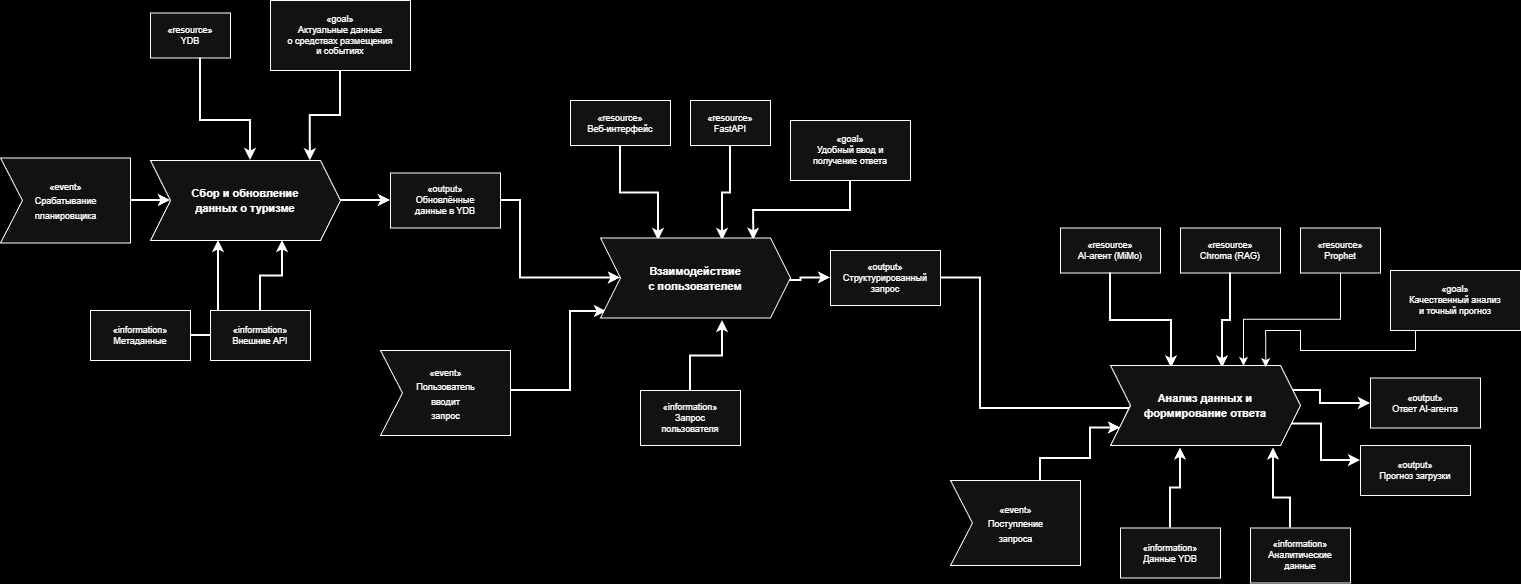

The diagram above was exported from draw.io. Its source (the exported page's mxGraphModel, read from the mxfile embedded in the PNG):
<mxGraphModel dx="1678" dy="927" grid="1" gridSize="10" guides="1" tooltips="1" connect="1" arrows="1" fold="1" page="1" pageScale="1" pageWidth="1400" pageHeight="900" background="light-dark(#1A1A2E,#000000)" math="0" shadow="0">
  <root>
    <mxCell id="0" />
    <mxCell id="1" parent="0" />
    <mxCell id="arr_ev1" edge="1" parent="1" style="edgeStyle=orthogonalEdgeStyle;rounded=0;orthogonalLoop=1;jettySize=auto;html=1;strokeWidth=2;endArrow=classic;">
      <mxGeometry relative="1" as="geometry">
        <mxPoint x="130" y="339.9999999999999" as="sourcePoint" />
        <mxPoint x="180" y="340" as="targetPoint" />
      </mxGeometry>
    </mxCell>
    <mxCell id="inf1" parent="1" style="rounded=0;whiteSpace=wrap;html=1;fontSize=9;align=center;" value="«information»&#10;Метаданные" vertex="1">
      <mxGeometry height="50" width="100" x="100" y="450" as="geometry" />
    </mxCell>
    <mxCell id="arr_inf1" edge="1" parent="1" source="inf1" style="edgeStyle=orthogonalEdgeStyle;rounded=0;orthogonalLoop=1;jettySize=auto;html=1;strokeWidth=2;endArrow=classic;entryX=0.3;entryY=1;">
      <mxGeometry relative="1" as="geometry">
        <mxPoint x="228" y="380" as="targetPoint" />
      </mxGeometry>
    </mxCell>
    <mxCell id="inf1b" parent="1" style="rounded=0;whiteSpace=wrap;html=1;fontSize=9;align=center;" value="«information»&#10;Внешние API" vertex="1">
      <mxGeometry height="50" width="100" x="220" y="450" as="geometry" />
    </mxCell>
    <mxCell id="arr_inf1b" edge="1" parent="1" source="inf1b" style="edgeStyle=orthogonalEdgeStyle;rounded=0;orthogonalLoop=1;jettySize=auto;html=1;strokeWidth=2;endArrow=classic;entryX=0.7;entryY=1;">
      <mxGeometry relative="1" as="geometry">
        <mxPoint x="292" y="380" as="targetPoint" />
      </mxGeometry>
    </mxCell>
    <mxCell id="rs1" parent="1" style="rounded=0;whiteSpace=wrap;html=1;fontSize=9;align=center;" value="«resource»&#10;YDB" vertex="1">
      <mxGeometry height="45" width="80" x="160" y="152.5" as="geometry" />
    </mxCell>
    <mxCell id="arr_rs1" edge="1" parent="1" source="rs1" style="edgeStyle=orthogonalEdgeStyle;rounded=0;orthogonalLoop=1;jettySize=auto;html=1;strokeWidth=2;endArrow=classic;entryX=0.5;entryY=0;">
      <mxGeometry relative="1" as="geometry">
        <Array as="points">
          <mxPoint x="210" y="260" />
          <mxPoint x="260" y="260" />
        </Array>
        <mxPoint x="260" y="300" as="targetPoint" />
      </mxGeometry>
    </mxCell>
    <mxCell id="gl1" parent="1" style="rounded=0;whiteSpace=wrap;html=1;fontSize=9;align=center;" value="«goal»&#10;Актуальные данные&#10;о средствах размещения&#10;и событиях" vertex="1">
      <mxGeometry height="70" width="140" x="280" y="140" as="geometry" />
    </mxCell>
    <mxCell id="arr_gl1" edge="1" parent="1" style="edgeStyle=orthogonalEdgeStyle;rounded=0;orthogonalLoop=1;jettySize=auto;html=1;strokeWidth=2;endArrow=classic;entryX=0.874;entryY=0.004;entryDx=0;entryDy=0;entryPerimeter=0;">
      <mxGeometry relative="1" as="geometry">
        <Array as="points">
          <mxPoint x="350" y="210" />
          <mxPoint x="350" y="255" />
          <mxPoint x="320" y="255" />
        </Array>
        <mxPoint x="350" y="210" as="sourcePoint" />
        <mxPoint x="319.84000000000015" y="300.31999999999994" as="targetPoint" />
      </mxGeometry>
    </mxCell>
    <mxCell id="ot1" parent="1" style="rounded=0;whiteSpace=wrap;html=1;fontSize=9;align=center;" value="«output»&#10;Обновлённые&#10;данные в YDB" vertex="1">
      <mxGeometry height="55" width="110" x="400" y="312.5" as="geometry" />
    </mxCell>
    <mxCell id="arr_ot1" edge="1" parent="1" style="edgeStyle=orthogonalEdgeStyle;rounded=0;orthogonalLoop=1;jettySize=auto;html=1;strokeWidth=2;endArrow=classic;" target="ot1">
      <mxGeometry relative="1" as="geometry">
        <mxPoint x="340" y="340" as="sourcePoint" />
      </mxGeometry>
    </mxCell>
    <mxCell id="arr_ev2" edge="1" parent="1" style="edgeStyle=orthogonalEdgeStyle;rounded=0;orthogonalLoop=1;jettySize=auto;html=1;strokeWidth=2;endArrow=classic;entryX=-0.025;entryY=0.888;entryDx=0;entryDy=0;entryPerimeter=0;">
      <mxGeometry relative="1" as="geometry">
        <Array as="points">
          <mxPoint x="580" y="530" />
          <mxPoint x="580" y="451" />
        </Array>
        <mxPoint x="520" y="530.0000000000002" as="sourcePoint" />
        <mxPoint x="616" y="451.03999999999996" as="targetPoint" />
      </mxGeometry>
    </mxCell>
    <mxCell id="inf2" parent="1" style="rounded=0;whiteSpace=wrap;html=1;fontSize=9;align=center;" value="«information»&#10;Запрос&#10;пользователя" vertex="1">
      <mxGeometry height="55" width="100" x="650" y="530" as="geometry" />
    </mxCell>
    <mxCell id="arr_inf2" edge="1" parent="1" source="inf2" style="edgeStyle=orthogonalEdgeStyle;rounded=0;orthogonalLoop=1;jettySize=auto;html=1;strokeWidth=2;endArrow=classic;entryX=0.7;entryY=1;">
      <mxGeometry relative="1" as="geometry">
        <mxPoint x="732" y="460" as="targetPoint" />
      </mxGeometry>
    </mxCell>
    <mxCell id="rs2" parent="1" style="rounded=0;whiteSpace=wrap;html=1;fontSize=9;align=center;" value="«resource»&#10;Веб-интерфейс" vertex="1">
      <mxGeometry height="45" width="100" x="580" y="240" as="geometry" />
    </mxCell>
    <mxCell id="arr_rs2" edge="1" parent="1" source="rs2" style="edgeStyle=orthogonalEdgeStyle;rounded=0;orthogonalLoop=1;jettySize=auto;html=1;strokeWidth=2;endArrow=classic;entryX=0.3;entryY=0;">
      <mxGeometry relative="1" as="geometry">
        <mxPoint x="668" y="380" as="targetPoint" />
      </mxGeometry>
    </mxCell>
    <mxCell id="rs2b" parent="1" style="rounded=0;whiteSpace=wrap;html=1;fontSize=9;align=center;" value="«resource»&#10;FastAPI" vertex="1">
      <mxGeometry height="45" width="80" x="700" y="240" as="geometry" />
    </mxCell>
    <mxCell id="arr_rs2b" edge="1" parent="1" source="rs2b" style="edgeStyle=orthogonalEdgeStyle;rounded=0;orthogonalLoop=1;jettySize=auto;html=1;strokeWidth=2;endArrow=classic;entryX=0.7;entryY=0;">
      <mxGeometry relative="1" as="geometry">
        <mxPoint x="732" y="380" as="targetPoint" />
      </mxGeometry>
    </mxCell>
    <mxCell id="gl2" parent="1" style="rounded=0;whiteSpace=wrap;html=1;fontSize=9;align=center;" value="«goal»&#10;Удобный ввод и&#10;получение ответа" vertex="1">
      <mxGeometry height="60" width="120" x="800" y="260" as="geometry" />
    </mxCell>
    <mxCell id="arr_gl2" edge="1" parent="1" source="gl2" style="edgeStyle=orthogonalEdgeStyle;rounded=0;orthogonalLoop=1;jettySize=auto;html=1;strokeWidth=2;endArrow=classic;exitX=0.5;exitY=1;entryX=0.895;entryY=-0.003;exitDx=0;exitDy=0;entryDx=0;entryDy=0;entryPerimeter=0;">
      <mxGeometry relative="1" as="geometry">
        <mxPoint x="763.1999999999998" y="379.76" as="targetPoint" />
      </mxGeometry>
    </mxCell>
    <mxCell id="ot2" parent="1" style="rounded=0;whiteSpace=wrap;html=1;fontSize=9;align=center;" value="«output»&#10;Структурированный&#10;запрос" vertex="1">
      <mxGeometry height="55" width="110" x="840" y="390" as="geometry" />
    </mxCell>
    <mxCell id="arr_ot2" edge="1" parent="1" style="edgeStyle=orthogonalEdgeStyle;rounded=0;orthogonalLoop=1;jettySize=auto;html=1;strokeWidth=2;endArrow=classic;" target="ot2">
      <mxGeometry relative="1" as="geometry">
        <mxPoint x="780" y="420" as="sourcePoint" />
      </mxGeometry>
    </mxCell>
    <mxCell id="arr_ev3" edge="1" parent="1" style="edgeStyle=orthogonalEdgeStyle;rounded=0;orthogonalLoop=1;jettySize=auto;html=1;strokeWidth=2;endArrow=classic;entryX=0;entryY=0.75;entryDx=0;entryDy=0;exitX=0.5;exitY=0;exitDx=0;exitDy=0;">
      <mxGeometry relative="1" as="geometry">
        <Array as="points">
          <mxPoint x="1050" y="628" />
          <mxPoint x="1050" y="598" />
          <mxPoint x="1100" y="598" />
          <mxPoint x="1100" y="568" />
        </Array>
        <mxPoint x="1045" y="627.5" as="sourcePoint" />
        <mxPoint x="1130" y="567.5" as="targetPoint" />
      </mxGeometry>
    </mxCell>
    <mxCell id="inf3" parent="1" style="rounded=0;whiteSpace=wrap;html=1;fontSize=9;align=center;" value="«information»&#10;Данные YDB" vertex="1">
      <mxGeometry height="50" width="100" x="1130" y="667.5" as="geometry" />
    </mxCell>
    <mxCell id="arr_inf3" edge="1" parent="1" source="inf3" style="edgeStyle=orthogonalEdgeStyle;rounded=0;orthogonalLoop=1;jettySize=auto;html=1;strokeWidth=2;endArrow=classic;">
      <mxGeometry relative="1" as="geometry">
        <Array as="points">
          <mxPoint x="1180" y="627.5" />
          <mxPoint x="1190" y="627.5" />
          <mxPoint x="1190" y="587.5" />
        </Array>
        <mxPoint x="1190" y="587.5" as="targetPoint" />
      </mxGeometry>
    </mxCell>
    <mxCell id="inf3b" parent="1" style="rounded=0;whiteSpace=wrap;html=1;fontSize=9;align=center;" value="«information»&#10;Аналитические&#10;данные" vertex="1">
      <mxGeometry height="55" width="100" x="1260" y="667.5" as="geometry" />
    </mxCell>
    <mxCell id="arr_inf3b" edge="1" parent="1" source="inf3b" style="edgeStyle=orthogonalEdgeStyle;rounded=0;orthogonalLoop=1;jettySize=auto;html=1;strokeWidth=2;endArrow=classic;entryX=0.9;entryY=1;">
      <mxGeometry relative="1" as="geometry">
        <Array as="points">
          <mxPoint x="1300" y="637.5" />
          <mxPoint x="1283" y="637.5" />
        </Array>
        <mxPoint x="1283" y="587.5" as="targetPoint" />
      </mxGeometry>
    </mxCell>
    <mxCell id="rs3" parent="1" style="rounded=0;whiteSpace=wrap;html=1;fontSize=9;align=center;" value="«resource»&#10;AI-агент (MiMo)" vertex="1">
      <mxGeometry height="45" width="100" x="1070" y="367.5" as="geometry" />
    </mxCell>
    <mxCell id="arr_rs3" edge="1" parent="1" source="rs3" style="edgeStyle=orthogonalEdgeStyle;rounded=0;orthogonalLoop=1;jettySize=auto;html=1;strokeWidth=2;endArrow=classic;entryX=0.3;entryY=0;">
      <mxGeometry relative="1" as="geometry">
        <Array as="points">
          <mxPoint x="1120" y="460" />
          <mxPoint x="1181" y="460" />
        </Array>
        <mxPoint x="1181" y="507.5" as="targetPoint" />
      </mxGeometry>
    </mxCell>
    <mxCell id="rs3b" parent="1" style="rounded=0;whiteSpace=wrap;html=1;fontSize=9;align=center;" value="«resource»&#10;Chroma (RAG)" vertex="1">
      <mxGeometry height="45" width="100" x="1190" y="367.5" as="geometry" />
    </mxCell>
    <mxCell id="arr_rs3b" edge="1" parent="1" source="rs3b" style="edgeStyle=orthogonalEdgeStyle;rounded=0;orthogonalLoop=1;jettySize=auto;html=1;strokeWidth=2;endArrow=classic;entryX=0.6;entryY=0;">
      <mxGeometry relative="1" as="geometry">
        <mxPoint x="1232" y="507.5" as="targetPoint" />
      </mxGeometry>
    </mxCell>
    <mxCell id="rs3c" parent="1" style="rounded=0;whiteSpace=wrap;html=1;fontSize=9;align=center;" value="«resource»&#10;Prophet" vertex="1">
      <mxGeometry height="45" width="80" x="1310" y="367.5" as="geometry" />
    </mxCell>
    <mxCell id="gl3" parent="1" style="rounded=0;whiteSpace=wrap;html=1;fontSize=9;align=center;" value="«goal»&#10;Качественный анализ&#10;и точный прогноз" vertex="1">
      <mxGeometry height="60" width="130" x="1400" y="410" as="geometry" />
    </mxCell>
    <mxCell id="ot3" parent="1" style="rounded=0;whiteSpace=wrap;html=1;fontSize=9;align=center;" value="«output»&#10;Ответ AI-агента" vertex="1">
      <mxGeometry height="50" width="110" x="1380" y="517.5" as="geometry" />
    </mxCell>
    <mxCell id="arr_ot3a" edge="1" parent="1" source="xcB-npQI_NA07a19BZbv-2" style="edgeStyle=orthogonalEdgeStyle;rounded=0;orthogonalLoop=1;jettySize=auto;html=1;strokeWidth=2;endArrow=classic;exitX=1;exitY=0.25;exitDx=0;exitDy=0;" target="ot3">
      <mxGeometry relative="1" as="geometry">
        <Array as="points">
          <mxPoint x="1301" y="530" />
          <mxPoint x="1330" y="530" />
          <mxPoint x="1330" y="543" />
        </Array>
        <mxPoint x="1300" y="547.5" as="sourcePoint" />
      </mxGeometry>
    </mxCell>
    <mxCell id="ot4" parent="1" style="rounded=0;whiteSpace=wrap;html=1;fontSize=9;align=center;" value="«output»&#10;Прогноз загрузки" vertex="1">
      <mxGeometry height="50" width="110" x="1370" y="585" as="geometry" />
    </mxCell>
    <mxCell id="arr_ot3b" edge="1" parent="1" style="edgeStyle=orthogonalEdgeStyle;rounded=0;orthogonalLoop=1;jettySize=auto;html=1;strokeWidth=2;endArrow=classic;exitX=1;exitY=0.7;" target="ot4">
      <mxGeometry relative="1" as="geometry">
        <Array as="points">
          <mxPoint x="1331" y="564" />
          <mxPoint x="1331" y="600" />
        </Array>
        <mxPoint x="1300" y="563.5" as="sourcePoint" />
      </mxGeometry>
    </mxCell>
    <mxCell id="link_p1_p2" edge="1" parent="1" source="ot1" style="edgeStyle=orthogonalEdgeStyle;rounded=0;orthogonalLoop=1;jettySize=auto;html=1;strokeWidth=2;endArrow=classic;entryX=0;entryY=0.5;entryDx=0;entryDy=0;" target="xcB-npQI_NA07a19BZbv-1">
      <mxGeometry relative="1" as="geometry">
        <Array as="points">
          <mxPoint x="530" y="340" />
          <mxPoint x="530" y="418" />
        </Array>
        <mxPoint x="620" y="430" as="targetPoint" />
      </mxGeometry>
    </mxCell>
    <mxCell id="link_p2_p3" edge="1" parent="1" source="ot2" style="edgeStyle=orthogonalEdgeStyle;rounded=0;orthogonalLoop=1;jettySize=auto;html=1;strokeWidth=2;endArrow=classic;exitX=1;exitY=0.5;exitDx=0;exitDy=0;entryX=0;entryY=0.5;entryDx=0;entryDy=0;" target="xcB-npQI_NA07a19BZbv-2">
      <mxGeometry relative="1" as="geometry">
        <Array as="points">
          <mxPoint x="990" y="417" />
          <mxPoint x="990" y="548" />
          <mxPoint x="1140" y="548" />
        </Array>
        <mxPoint x="1060" y="545" as="sourcePoint" />
        <mxPoint x="1130" y="548" as="targetPoint" />
      </mxGeometry>
    </mxCell>
    <mxCell id="xcB-npQI_NA07a19BZbv-1" parent="1" style="shape=step;perimeter=stepPerimeter;whiteSpace=wrap;html=1;fixedSize=1;" value="&lt;span style=&quot;font-size: 11px; font-weight: 700;&quot;&gt;Взаимодействие&lt;/span&gt;&lt;br style=&quot;font-size: 11px; font-weight: 700;&quot;&gt;&lt;span style=&quot;font-size: 11px; font-weight: 700;&quot;&gt;с пользователем&lt;/span&gt;" vertex="1">
      <mxGeometry height="80" width="190" x="610" y="377.5" as="geometry" />
    </mxCell>
    <mxCell id="xcB-npQI_NA07a19BZbv-2" parent="1" style="shape=step;perimeter=stepPerimeter;whiteSpace=wrap;html=1;fixedSize=1;" value="&lt;span style=&quot;font-size: 11px; font-weight: 700;&quot;&gt;Анализ данных и&lt;/span&gt;&lt;br style=&quot;font-size: 11px; font-weight: 700;&quot;&gt;&lt;span style=&quot;font-size: 11px; font-weight: 700;&quot;&gt;формирование ответа&lt;/span&gt;" vertex="1">
      <mxGeometry height="80" width="190" x="1120" y="505" as="geometry" />
    </mxCell>
    <mxCell id="xcB-npQI_NA07a19BZbv-3" parent="1" style="shape=step;perimeter=stepPerimeter;whiteSpace=wrap;html=1;fixedSize=1;" value="&lt;span style=&quot;font-size: 11px; font-weight: 700;&quot;&gt;Сбор и обновление&lt;/span&gt;&lt;br style=&quot;font-size: 11px; font-weight: 700;&quot;&gt;&lt;span style=&quot;font-size: 11px; font-weight: 700;&quot;&gt;данных о туризме&lt;/span&gt;" vertex="1">
      <mxGeometry height="80" width="190" x="160" y="300" as="geometry" />
    </mxCell>
    <mxCell id="jNLyPc8teR8AKIdT2Guv-1" edge="1" parent="1" source="gl3" style="edgeStyle=orthogonalEdgeStyle;rounded=0;orthogonalLoop=1;jettySize=auto;html=1;entryX=0.817;entryY=0.02;entryDx=0;entryDy=0;entryPerimeter=0;" target="xcB-npQI_NA07a19BZbv-2">
      <mxGeometry relative="1" as="geometry">
        <Array as="points">
          <mxPoint x="1425" y="490" />
          <mxPoint x="1310" y="490" />
          <mxPoint x="1310" y="470" />
          <mxPoint x="1275" y="470" />
        </Array>
      </mxGeometry>
    </mxCell>
    <mxCell id="jNLyPc8teR8AKIdT2Guv-2" edge="1" parent="1" source="rs3c" style="edgeStyle=orthogonalEdgeStyle;rounded=0;orthogonalLoop=1;jettySize=auto;html=1;entryX=0.7;entryY=0.005;entryDx=0;entryDy=0;entryPerimeter=0;" target="xcB-npQI_NA07a19BZbv-2">
      <mxGeometry relative="1" as="geometry" />
    </mxCell>
    <mxCell id="wsFcO2cI7OWiSC0OPKBo-1" parent="1" style="html=1;shadow=0;dashed=0;align=center;verticalAlign=middle;shape=mxgraph.arrows2.arrow;dy=0;dx=0;notch=21.97;flipH=0;" value="&lt;span style=&quot;font-size: 9px; text-wrap-mode: wrap;&quot;&gt;«event»&lt;/span&gt;&lt;br style=&quot;font-size: 9px; text-wrap-mode: wrap;&quot;&gt;&lt;span style=&quot;font-size: 9px; text-wrap-mode: wrap;&quot;&gt;Срабатывание&lt;/span&gt;&lt;br style=&quot;font-size: 9px; text-wrap-mode: wrap;&quot;&gt;&lt;span style=&quot;font-size: 9px; text-wrap-mode: wrap;&quot;&gt;планировщика&lt;/span&gt;" vertex="1">
      <mxGeometry height="85" width="130" x="10" y="297.5" as="geometry" />
    </mxCell>
    <mxCell id="wsFcO2cI7OWiSC0OPKBo-2" parent="1" style="html=1;shadow=0;dashed=0;align=center;verticalAlign=middle;shape=mxgraph.arrows2.arrow;dy=0;dx=0;notch=21.97;flipH=0;" value="&lt;span style=&quot;font-size: 9px; text-wrap-mode: wrap;&quot;&gt;«event»&lt;/span&gt;&lt;br style=&quot;font-size: 9px; text-wrap-mode: wrap;&quot;&gt;&lt;span style=&quot;font-size: 9px; text-wrap-mode: wrap;&quot;&gt;Пользователь&lt;/span&gt;&lt;br style=&quot;font-size: 9px; text-wrap-mode: wrap;&quot;&gt;&lt;span style=&quot;font-size: 9px; text-wrap-mode: wrap;&quot;&gt;вводит запрос&lt;/span&gt;" vertex="1">
      <mxGeometry height="85" width="130" x="390" y="490" as="geometry" />
    </mxCell>
    <mxCell id="wsFcO2cI7OWiSC0OPKBo-3" parent="1" style="html=1;shadow=0;dashed=0;align=center;verticalAlign=middle;shape=mxgraph.arrows2.arrow;dy=0;dx=0;notch=21.97;flipH=0;" value="&lt;span style=&quot;font-size: 9px; text-wrap-mode: wrap;&quot;&gt;«event»&lt;/span&gt;&lt;br style=&quot;font-size: 9px; text-wrap-mode: wrap;&quot;&gt;&lt;span style=&quot;font-size: 9px; text-wrap-mode: wrap;&quot;&gt;Поступление&lt;/span&gt;&lt;br style=&quot;font-size: 9px; text-wrap-mode: wrap;&quot;&gt;&lt;span style=&quot;font-size: 9px; text-wrap-mode: wrap;&quot;&gt;запроса&lt;/span&gt;" vertex="1">
      <mxGeometry height="85" width="130" x="960" y="620" as="geometry" />
    </mxCell>
  </root>
</mxGraphModel>